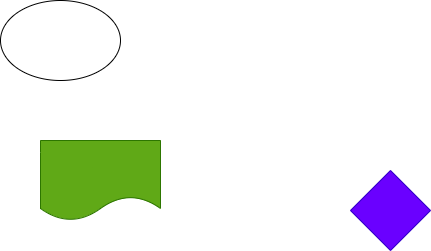

The diagram above was exported from draw.io. Its source (the exported page's mxGraphModel, read from the mxfile embedded in the PNG):
<mxGraphModel dx="1050" dy="577" grid="1" gridSize="10" guides="1" tooltips="1" connect="1" arrows="1" fold="1" page="1" pageScale="1" pageWidth="850" pageHeight="1100" math="0" shadow="0">
  <root>
    <mxCell id="0" />
    <mxCell id="1" parent="0" />
    <mxCell id="1pUMwzpzFndUHpWE5Aex-1" value="" style="rhombus;whiteSpace=wrap;html=1;fillColor=#6a00ff;fontColor=#ffffff;strokeColor=#3700CC;" parent="1" vertex="1">
      <mxGeometry x="470" y="360" width="80" height="80" as="geometry" />
    </mxCell>
    <mxCell id="1pUMwzpzFndUHpWE5Aex-2" value="" style="shape=document;whiteSpace=wrap;html=1;boundedLbl=1;fillColor=#60a917;fontColor=#ffffff;strokeColor=#2D7600;" parent="1" vertex="1">
      <mxGeometry x="160" y="330" width="120" height="80" as="geometry" />
    </mxCell>
    <mxCell id="TGRdSaM4MLCXnNK1SuZf-1" value="" style="ellipse;whiteSpace=wrap;html=1;" vertex="1" parent="1">
      <mxGeometry x="120" y="190" width="120" height="80" as="geometry" />
    </mxCell>
  </root>
</mxGraphModel>